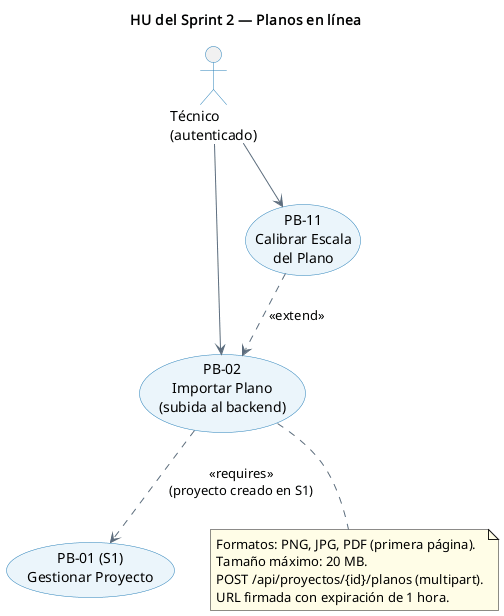

The diagram above was rendered by PlantUML. Its source (embedded in the PNG):
@startuml
title HU del Sprint 2 — Planos en línea
skinparam usecaseBackgroundColor #EBF5FB
skinparam usecaseBorderColor #2980B9
skinparam actorBorderColor #2980B9
skinparam arrowColor #5D6D7E
skinparam noteBackgroundColor #FFFDE7

actor "Técnico\n(autenticado)" as tech

usecase "PB-01 (S1)\nGestionar Proyecto" as UC_PROY
usecase "PB-02\nImportar Plano\n(subida al backend)" as UC_PLANO
usecase "PB-11\nCalibrar Escala\ndel Plano" as UC_ESC

tech --> UC_PLANO
tech --> UC_ESC
UC_PLANO ..> UC_PROY : <<requires>>\n(proyecto creado en S1)
UC_ESC ..> UC_PLANO : <<extend>>

note bottom of UC_PLANO
  Formatos: PNG, JPG, PDF (primera página).
  Tamaño máximo: 20 MB.
  POST /api/proyectos/{id}/planos (multipart).
  URL firmada con expiración de 1 hora.
end note
@enduml